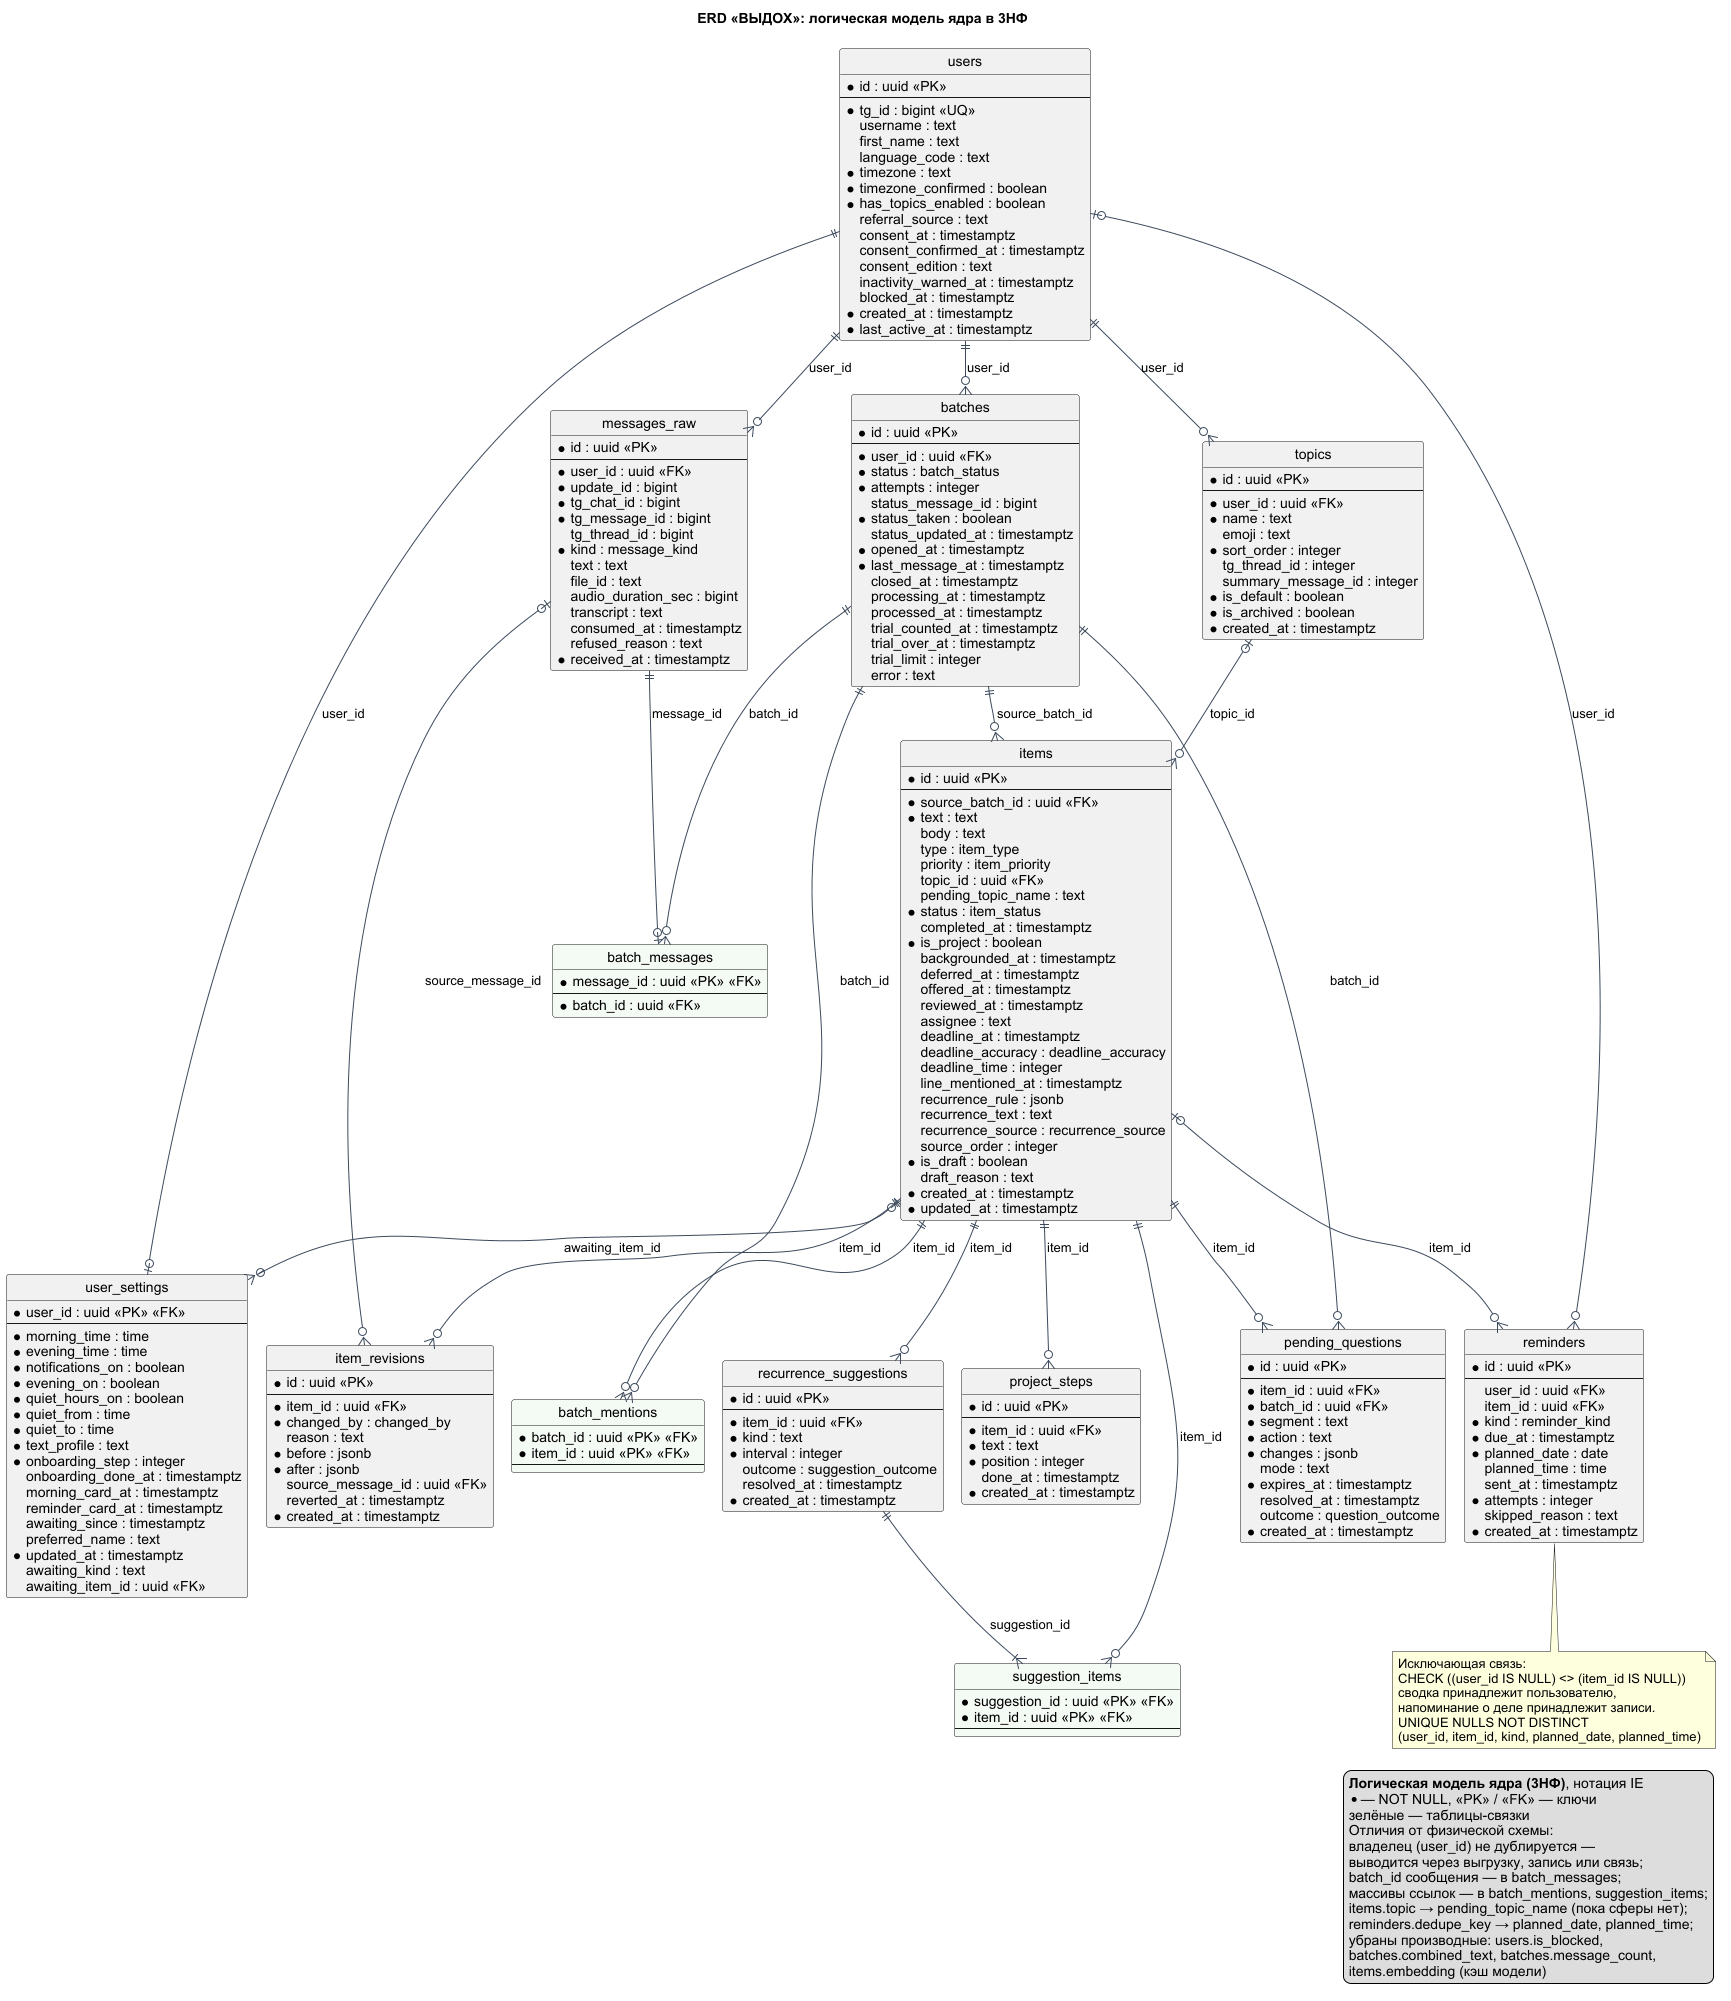

The diagram above was rendered by PlantUML. Its source (embedded in the PNG):
@startuml erd-logical
!pragma layout smetana
hide circle
hide empty members
skinparam shadowing false
skinparam defaultFontName Arial
skinparam nodesep 40
skinparam ranksep 60
skinparam entity {
  BackgroundColor #FFFFFF
  BorderColor #3C4A5C
  FontStyle bold
}
skinparam ArrowColor #3C4A5C
title ERD «ВЫДОХ»: логическая модель ядра в 3НФ

entity "users" as users {
  * id : uuid <<PK>>
  --
  * tg_id : bigint <<UQ>>
    username : text
    first_name : text
    language_code : text
  * timezone : text
  * timezone_confirmed : boolean
  * has_topics_enabled : boolean
    referral_source : text
    consent_at : timestamptz
    consent_confirmed_at : timestamptz
    consent_edition : text
    inactivity_warned_at : timestamptz
    blocked_at : timestamptz
  * created_at : timestamptz
  * last_active_at : timestamptz
}
entity "user_settings" as user_settings {
  * user_id : uuid <<PK>> <<FK>>
  --
  * morning_time : time
  * evening_time : time
  * notifications_on : boolean
  * evening_on : boolean
  * quiet_hours_on : boolean
  * quiet_from : time
  * quiet_to : time
  * text_profile : text
  * onboarding_step : integer
    onboarding_done_at : timestamptz
    morning_card_at : timestamptz
    reminder_card_at : timestamptz
    awaiting_since : timestamptz
    preferred_name : text
  * updated_at : timestamptz
    awaiting_kind : text
    awaiting_item_id : uuid <<FK>>
}
entity "messages_raw" as messages_raw {
  * id : uuid <<PK>>
  --
  * user_id : uuid <<FK>>
  * update_id : bigint
  * tg_chat_id : bigint
  * tg_message_id : bigint
    tg_thread_id : bigint
  * kind : message_kind
    text : text
    file_id : text
    audio_duration_sec : bigint
    transcript : text
    consumed_at : timestamptz
    refused_reason : text
  * received_at : timestamptz
}
entity "batches" as batches {
  * id : uuid <<PK>>
  --
  * user_id : uuid <<FK>>
  * status : batch_status
  * attempts : integer
    status_message_id : bigint
  * status_taken : boolean
    status_updated_at : timestamptz
  * opened_at : timestamptz
  * last_message_at : timestamptz
    closed_at : timestamptz
    processing_at : timestamptz
    processed_at : timestamptz
    trial_counted_at : timestamptz
    trial_over_at : timestamptz
    trial_limit : integer
    error : text
}
entity "items" as items {
  * id : uuid <<PK>>
  --
  * source_batch_id : uuid <<FK>>
  * text : text
    body : text
    type : item_type
    priority : item_priority
    topic_id : uuid <<FK>>
    pending_topic_name : text
  * status : item_status
    completed_at : timestamptz
  * is_project : boolean
    backgrounded_at : timestamptz
    deferred_at : timestamptz
    offered_at : timestamptz
    reviewed_at : timestamptz
    assignee : text
    deadline_at : timestamptz
    deadline_accuracy : deadline_accuracy
    deadline_time : integer
    line_mentioned_at : timestamptz
    recurrence_rule : jsonb
    recurrence_text : text
    recurrence_source : recurrence_source
    source_order : integer
  * is_draft : boolean
    draft_reason : text
  * created_at : timestamptz
  * updated_at : timestamptz
}
entity "topics" as topics {
  * id : uuid <<PK>>
  --
  * user_id : uuid <<FK>>
  * name : text
    emoji : text
  * sort_order : integer
    tg_thread_id : integer
    summary_message_id : integer
  * is_default : boolean
  * is_archived : boolean
  * created_at : timestamptz
}
entity "item_revisions" as item_revisions {
  * id : uuid <<PK>>
  --
  * item_id : uuid <<FK>>
  * changed_by : changed_by
    reason : text
  * before : jsonb
  * after : jsonb
    source_message_id : uuid <<FK>>
    reverted_at : timestamptz
  * created_at : timestamptz
}
entity "pending_questions" as pending_questions {
  * id : uuid <<PK>>
  --
  * item_id : uuid <<FK>>
  * batch_id : uuid <<FK>>
  * segment : text
  * action : text
  * changes : jsonb
    mode : text
  * expires_at : timestamptz
    resolved_at : timestamptz
    outcome : question_outcome
  * created_at : timestamptz
}
entity "recurrence_suggestions" as recurrence_suggestions {
  * id : uuid <<PK>>
  --
  * item_id : uuid <<FK>>
  * kind : text
  * interval : integer
    outcome : suggestion_outcome
    resolved_at : timestamptz
  * created_at : timestamptz
}
entity "project_steps" as project_steps {
  * id : uuid <<PK>>
  --
  * item_id : uuid <<FK>>
  * text : text
  * position : integer
    done_at : timestamptz
  * created_at : timestamptz
}
entity "reminders" as reminders {
  * id : uuid <<PK>>
  --
    user_id : uuid <<FK>>
    item_id : uuid <<FK>>
  * kind : reminder_kind
  * due_at : timestamptz
  * planned_date : date
    planned_time : time
    sent_at : timestamptz
  * attempts : integer
    skipped_reason : text
  * created_at : timestamptz
}
entity "batch_messages" as batch_messages #F4FAF4 {
  * message_id : uuid <<PK>> <<FK>>
  --
  * batch_id : uuid <<FK>>
}
entity "batch_mentions" as batch_mentions #F4FAF4 {
  * batch_id : uuid <<PK>> <<FK>>
  * item_id : uuid <<PK>> <<FK>>
  --
}
entity "suggestion_items" as suggestion_items #F4FAF4 {
  * suggestion_id : uuid <<PK>> <<FK>>
  * item_id : uuid <<PK>> <<FK>>
  --
}

users ||--o| user_settings : user_id
items |o--o{ user_settings : awaiting_item_id
users ||--o{ messages_raw : user_id
users ||--o{ batches : user_id
batches ||--o{ items : source_batch_id
topics |o--o{ items : topic_id
users ||--o{ topics : user_id
items ||--o{ item_revisions : item_id
messages_raw |o--o{ item_revisions : source_message_id
items ||--o{ pending_questions : item_id
batches ||--o{ pending_questions : batch_id
items ||--o{ recurrence_suggestions : item_id
items ||--o{ project_steps : item_id
users |o--o{ reminders : user_id
items |o--o{ reminders : item_id
messages_raw ||--o| batch_messages : message_id
batches ||--o{ batch_messages : batch_id
batches ||--o{ batch_mentions : batch_id
items ||--o{ batch_mentions : item_id
recurrence_suggestions ||--|{ suggestion_items : suggestion_id
items ||--o{ suggestion_items : item_id
note bottom of reminders
  Исключающая связь:
  CHECK ((user_id IS NULL) <> (item_id IS NULL))
  сводка принадлежит пользователю,
  напоминание о деле принадлежит записи.
  UNIQUE NULLS NOT DISTINCT
  (user_id, item_id, kind, planned_date, planned_time)
end note
legend right
  <b>Логическая модель ядра (3НФ)</b>, нотация IE
  * — NOT NULL, <<PK>> / <<FK>> — ключи
  зелёные — таблицы-связки
  Отличия от физической схемы:
  владелец (user_id) не дублируется —
  выводится через выгрузку, запись или связь;
  batch_id сообщения — в batch_messages;
  массивы ссылок — в batch_mentions, suggestion_items;
  items.topic → pending_topic_name (пока сферы нет);
  reminders.dedupe_key → planned_date, planned_time;
  убраны производные: users.is_blocked,
  batches.combined_text, batches.message_count,
  items.embedding (кэш модели)
endlegend
@enduml